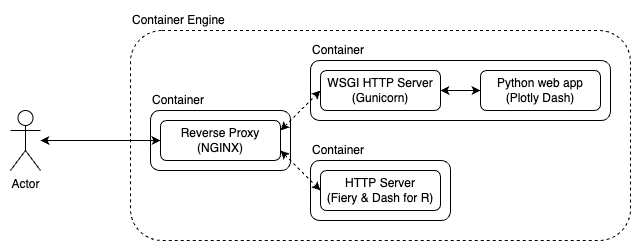

The diagram above was exported from draw.io. Its source (the exported page's mxGraphModel, read from the mxfile embedded in the PNG):
<mxGraphModel dx="786" dy="1161" grid="1" gridSize="10" guides="1" tooltips="1" connect="1" arrows="1" fold="1" page="1" pageScale="1" pageWidth="827" pageHeight="1169" background="#ffffff" math="0" shadow="0">
  <root>
    <mxCell id="0" />
    <mxCell id="1" parent="0" />
    <mxCell id="9Vcz2made1DKXaPtTYE6-1" value="Actor" style="shape=umlActor;verticalLabelPosition=bottom;verticalAlign=top;html=1;outlineConnect=0;rounded=1;" parent="1" vertex="1">
      <mxGeometry x="170" y="510" width="30" height="60" as="geometry" />
    </mxCell>
    <mxCell id="9Vcz2made1DKXaPtTYE6-2" value="Reverse Proxy&lt;br&gt;(NGINX)" style="rounded=1;whiteSpace=wrap;html=1;" parent="1" vertex="1">
      <mxGeometry x="320" y="520" width="120" height="40" as="geometry" />
    </mxCell>
    <mxCell id="9Vcz2made1DKXaPtTYE6-4" value="" style="endArrow=classic;startArrow=classic;html=1;rounded=1;" parent="1" source="9Vcz2made1DKXaPtTYE6-1" target="9Vcz2made1DKXaPtTYE6-2" edge="1">
      <mxGeometry width="50" height="50" relative="1" as="geometry">
        <mxPoint x="270" y="590" as="sourcePoint" />
        <mxPoint x="300" y="580" as="targetPoint" />
      </mxGeometry>
    </mxCell>
    <mxCell id="9Vcz2made1DKXaPtTYE6-5" value="WSGI HTTP Server&lt;br&gt;(Gunicorn)" style="rounded=1;whiteSpace=wrap;html=1;" parent="1" vertex="1">
      <mxGeometry x="480" y="470" width="120" height="40" as="geometry" />
    </mxCell>
    <mxCell id="9Vcz2made1DKXaPtTYE6-6" value="Python web app&lt;br&gt;(Plotly Dash)" style="rounded=1;whiteSpace=wrap;html=1;" parent="1" vertex="1">
      <mxGeometry x="640" y="470" width="120" height="40" as="geometry" />
    </mxCell>
    <mxCell id="9Vcz2made1DKXaPtTYE6-8" value="" style="endArrow=classic;startArrow=classic;html=1;rounded=1;entryX=0;entryY=0.5;entryDx=0;entryDy=0;exitX=1;exitY=0.25;exitDx=0;exitDy=0;dashed=1;" parent="1" source="9Vcz2made1DKXaPtTYE6-2" target="9Vcz2made1DKXaPtTYE6-5" edge="1">
      <mxGeometry width="50" height="50" relative="1" as="geometry">
        <mxPoint x="450" y="590" as="sourcePoint" />
        <mxPoint x="500" y="540" as="targetPoint" />
      </mxGeometry>
    </mxCell>
    <mxCell id="9Vcz2made1DKXaPtTYE6-9" value="" style="endArrow=classic;startArrow=classic;html=1;rounded=1;entryX=0;entryY=0.5;entryDx=0;entryDy=0;exitX=1;exitY=0.5;exitDx=0;exitDy=0;" parent="1" source="9Vcz2made1DKXaPtTYE6-5" target="9Vcz2made1DKXaPtTYE6-6" edge="1">
      <mxGeometry width="50" height="50" relative="1" as="geometry">
        <mxPoint x="450" y="580" as="sourcePoint" />
        <mxPoint x="500" y="530" as="targetPoint" />
      </mxGeometry>
    </mxCell>
    <mxCell id="9Vcz2made1DKXaPtTYE6-10" value="HTTP Server&lt;br&gt;(Fiery &amp;amp; Dash for R)" style="rounded=1;whiteSpace=wrap;html=1;" parent="1" vertex="1">
      <mxGeometry x="480" y="570" width="120" height="40" as="geometry" />
    </mxCell>
    <mxCell id="9Vcz2made1DKXaPtTYE6-11" value="" style="endArrow=classic;startArrow=classic;html=1;rounded=1;entryX=0;entryY=0.5;entryDx=0;entryDy=0;dashed=1;exitX=1;exitY=0.75;exitDx=0;exitDy=0;" parent="1" source="9Vcz2made1DKXaPtTYE6-2" target="9Vcz2made1DKXaPtTYE6-10" edge="1">
      <mxGeometry width="50" height="50" relative="1" as="geometry">
        <mxPoint x="450" y="570" as="sourcePoint" />
        <mxPoint x="490" y="510" as="targetPoint" />
      </mxGeometry>
    </mxCell>
    <mxCell id="4" value="" style="rounded=1;whiteSpace=wrap;html=1;fillColor=none;dashed=1;shadow=0;glass=0;sketch=0;" parent="1" vertex="1">
      <mxGeometry x="290" y="430" width="500" height="210" as="geometry" />
    </mxCell>
    <mxCell id="7" value="" style="rounded=1;whiteSpace=wrap;html=1;fillColor=none;shadow=0;sketch=0;glass=0;" parent="1" vertex="1">
      <mxGeometry x="470" y="460" width="300" height="60" as="geometry" />
    </mxCell>
    <mxCell id="8" value="Container" style="text;html=1;strokeColor=none;fillColor=none;align=left;verticalAlign=middle;whiteSpace=wrap;rounded=1;dashed=1;" parent="1" vertex="1">
      <mxGeometry x="470" y="440" width="60" height="20" as="geometry" />
    </mxCell>
    <mxCell id="9" value="" style="rounded=1;whiteSpace=wrap;html=1;fillColor=none;" parent="1" vertex="1">
      <mxGeometry x="470" y="560" width="140" height="60" as="geometry" />
    </mxCell>
    <mxCell id="10" value="Container" style="text;html=1;strokeColor=none;fillColor=none;align=left;verticalAlign=middle;whiteSpace=wrap;rounded=1;dashed=1;" parent="1" vertex="1">
      <mxGeometry x="470" y="540" width="60" height="20" as="geometry" />
    </mxCell>
    <mxCell id="11" value="" style="rounded=1;whiteSpace=wrap;html=1;fillColor=none;" parent="1" vertex="1">
      <mxGeometry x="310" y="510" width="140" height="60" as="geometry" />
    </mxCell>
    <mxCell id="12" value="Container" style="text;html=1;strokeColor=none;fillColor=none;align=left;verticalAlign=middle;whiteSpace=wrap;rounded=1;dashed=1;" parent="1" vertex="1">
      <mxGeometry x="310" y="490" width="60" height="20" as="geometry" />
    </mxCell>
    <mxCell id="13" value="Container Engine" style="text;html=1;strokeColor=none;fillColor=none;align=left;verticalAlign=middle;whiteSpace=wrap;rounded=1;dashed=1;" parent="1" vertex="1">
      <mxGeometry x="290" y="410" width="120" height="20" as="geometry" />
    </mxCell>
  </root>
</mxGraphModel>